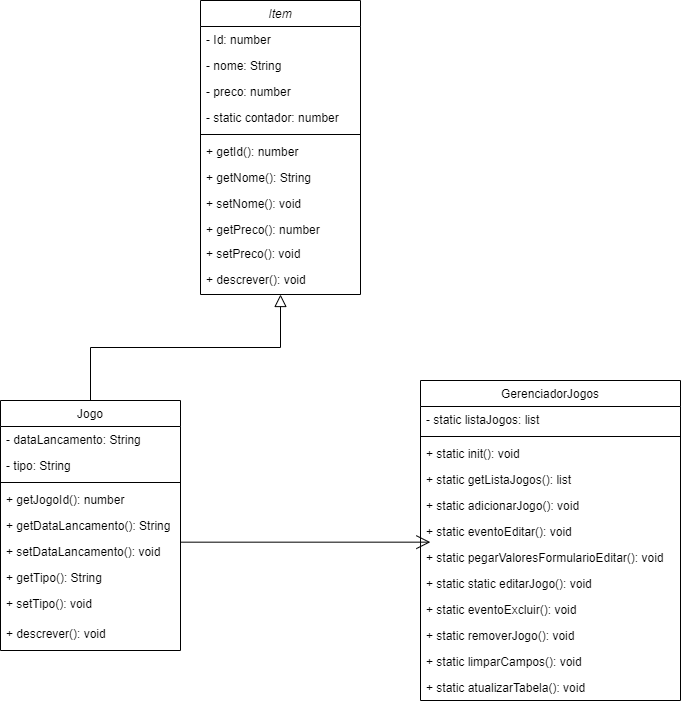

The diagram above was exported from draw.io. Its source (the exported page's mxGraphModel, read from the mxfile embedded in the PNG):
<mxGraphModel dx="1434" dy="758" grid="1" gridSize="10" guides="1" tooltips="1" connect="1" arrows="1" fold="1" page="1" pageScale="1" pageWidth="827" pageHeight="1169" math="0" shadow="0">
  <root>
    <mxCell id="WIyWlLk6GJQsqaUBKTNV-0" />
    <mxCell id="WIyWlLk6GJQsqaUBKTNV-1" parent="WIyWlLk6GJQsqaUBKTNV-0" />
    <mxCell id="zkfFHV4jXpPFQw0GAbJ--0" value="Item" style="swimlane;fontStyle=2;align=center;verticalAlign=top;childLayout=stackLayout;horizontal=1;startSize=26;horizontalStack=0;resizeParent=1;resizeLast=0;collapsible=1;marginBottom=0;rounded=0;shadow=0;strokeWidth=1;" parent="WIyWlLk6GJQsqaUBKTNV-1" vertex="1">
      <mxGeometry x="300" y="40" width="160" height="294" as="geometry">
        <mxRectangle x="230" y="140" width="160" height="26" as="alternateBounds" />
      </mxGeometry>
    </mxCell>
    <mxCell id="zkfFHV4jXpPFQw0GAbJ--1" value="- Id: number" style="text;align=left;verticalAlign=top;spacingLeft=4;spacingRight=4;overflow=hidden;rotatable=0;points=[[0,0.5],[1,0.5]];portConstraint=eastwest;" parent="zkfFHV4jXpPFQw0GAbJ--0" vertex="1">
      <mxGeometry y="26" width="160" height="26" as="geometry" />
    </mxCell>
    <mxCell id="zkfFHV4jXpPFQw0GAbJ--2" value="- nome: String" style="text;align=left;verticalAlign=top;spacingLeft=4;spacingRight=4;overflow=hidden;rotatable=0;points=[[0,0.5],[1,0.5]];portConstraint=eastwest;rounded=0;shadow=0;html=0;" parent="zkfFHV4jXpPFQw0GAbJ--0" vertex="1">
      <mxGeometry y="52" width="160" height="26" as="geometry" />
    </mxCell>
    <mxCell id="zkfFHV4jXpPFQw0GAbJ--3" value="- preco: number" style="text;align=left;verticalAlign=top;spacingLeft=4;spacingRight=4;overflow=hidden;rotatable=0;points=[[0,0.5],[1,0.5]];portConstraint=eastwest;rounded=0;shadow=0;html=0;" parent="zkfFHV4jXpPFQw0GAbJ--0" vertex="1">
      <mxGeometry y="78" width="160" height="26" as="geometry" />
    </mxCell>
    <mxCell id="QoCe-8Lu43vBFiRxalDG-6" value="- static contador: number" style="text;align=left;verticalAlign=top;spacingLeft=4;spacingRight=4;overflow=hidden;rotatable=0;points=[[0,0.5],[1,0.5]];portConstraint=eastwest;rounded=0;shadow=0;html=0;" vertex="1" parent="zkfFHV4jXpPFQw0GAbJ--0">
      <mxGeometry y="104" width="160" height="26" as="geometry" />
    </mxCell>
    <mxCell id="zkfFHV4jXpPFQw0GAbJ--4" value="" style="line;html=1;strokeWidth=1;align=left;verticalAlign=middle;spacingTop=-1;spacingLeft=3;spacingRight=3;rotatable=0;labelPosition=right;points=[];portConstraint=eastwest;" parent="zkfFHV4jXpPFQw0GAbJ--0" vertex="1">
      <mxGeometry y="130" width="160" height="8" as="geometry" />
    </mxCell>
    <mxCell id="zkfFHV4jXpPFQw0GAbJ--5" value="+ getId(): number" style="text;align=left;verticalAlign=top;spacingLeft=4;spacingRight=4;overflow=hidden;rotatable=0;points=[[0,0.5],[1,0.5]];portConstraint=eastwest;" parent="zkfFHV4jXpPFQw0GAbJ--0" vertex="1">
      <mxGeometry y="138" width="160" height="26" as="geometry" />
    </mxCell>
    <mxCell id="QoCe-8Lu43vBFiRxalDG-7" value="+ getNome(): String" style="text;align=left;verticalAlign=top;spacingLeft=4;spacingRight=4;overflow=hidden;rotatable=0;points=[[0,0.5],[1,0.5]];portConstraint=eastwest;" vertex="1" parent="zkfFHV4jXpPFQw0GAbJ--0">
      <mxGeometry y="164" width="160" height="26" as="geometry" />
    </mxCell>
    <mxCell id="QoCe-8Lu43vBFiRxalDG-8" value="+ setNome(): void" style="text;align=left;verticalAlign=top;spacingLeft=4;spacingRight=4;overflow=hidden;rotatable=0;points=[[0,0.5],[1,0.5]];portConstraint=eastwest;" vertex="1" parent="zkfFHV4jXpPFQw0GAbJ--0">
      <mxGeometry y="190" width="160" height="26" as="geometry" />
    </mxCell>
    <mxCell id="QoCe-8Lu43vBFiRxalDG-9" value="+ getPreco(): number" style="text;align=left;verticalAlign=top;spacingLeft=4;spacingRight=4;overflow=hidden;rotatable=0;points=[[0,0.5],[1,0.5]];portConstraint=eastwest;" vertex="1" parent="zkfFHV4jXpPFQw0GAbJ--0">
      <mxGeometry y="216" width="160" height="24" as="geometry" />
    </mxCell>
    <mxCell id="QoCe-8Lu43vBFiRxalDG-10" value="+ setPreco(): void" style="text;align=left;verticalAlign=top;spacingLeft=4;spacingRight=4;overflow=hidden;rotatable=0;points=[[0,0.5],[1,0.5]];portConstraint=eastwest;" vertex="1" parent="zkfFHV4jXpPFQw0GAbJ--0">
      <mxGeometry y="240" width="160" height="26" as="geometry" />
    </mxCell>
    <mxCell id="QoCe-8Lu43vBFiRxalDG-11" value="+ descrever(): void" style="text;align=left;verticalAlign=top;spacingLeft=4;spacingRight=4;overflow=hidden;rotatable=0;points=[[0,0.5],[1,0.5]];portConstraint=eastwest;" vertex="1" parent="zkfFHV4jXpPFQw0GAbJ--0">
      <mxGeometry y="266" width="160" height="26" as="geometry" />
    </mxCell>
    <mxCell id="zkfFHV4jXpPFQw0GAbJ--6" value="Jogo" style="swimlane;fontStyle=0;align=center;verticalAlign=top;childLayout=stackLayout;horizontal=1;startSize=26;horizontalStack=0;resizeParent=1;resizeLast=0;collapsible=1;marginBottom=0;rounded=0;shadow=0;strokeWidth=1;" parent="WIyWlLk6GJQsqaUBKTNV-1" vertex="1">
      <mxGeometry x="100" y="440" width="180" height="250" as="geometry">
        <mxRectangle x="130" y="380" width="160" height="26" as="alternateBounds" />
      </mxGeometry>
    </mxCell>
    <mxCell id="zkfFHV4jXpPFQw0GAbJ--7" value="- dataLancamento: String" style="text;align=left;verticalAlign=top;spacingLeft=4;spacingRight=4;overflow=hidden;rotatable=0;points=[[0,0.5],[1,0.5]];portConstraint=eastwest;" parent="zkfFHV4jXpPFQw0GAbJ--6" vertex="1">
      <mxGeometry y="26" width="180" height="26" as="geometry" />
    </mxCell>
    <mxCell id="zkfFHV4jXpPFQw0GAbJ--8" value="- tipo: String" style="text;align=left;verticalAlign=top;spacingLeft=4;spacingRight=4;overflow=hidden;rotatable=0;points=[[0,0.5],[1,0.5]];portConstraint=eastwest;rounded=0;shadow=0;html=0;" parent="zkfFHV4jXpPFQw0GAbJ--6" vertex="1">
      <mxGeometry y="52" width="180" height="26" as="geometry" />
    </mxCell>
    <mxCell id="zkfFHV4jXpPFQw0GAbJ--9" value="" style="line;html=1;strokeWidth=1;align=left;verticalAlign=middle;spacingTop=-1;spacingLeft=3;spacingRight=3;rotatable=0;labelPosition=right;points=[];portConstraint=eastwest;" parent="zkfFHV4jXpPFQw0GAbJ--6" vertex="1">
      <mxGeometry y="78" width="180" height="8" as="geometry" />
    </mxCell>
    <mxCell id="zkfFHV4jXpPFQw0GAbJ--11" value="+ getJogoId(): number" style="text;align=left;verticalAlign=top;spacingLeft=4;spacingRight=4;overflow=hidden;rotatable=0;points=[[0,0.5],[1,0.5]];portConstraint=eastwest;" parent="zkfFHV4jXpPFQw0GAbJ--6" vertex="1">
      <mxGeometry y="86" width="180" height="26" as="geometry" />
    </mxCell>
    <mxCell id="QoCe-8Lu43vBFiRxalDG-1" value="+ getDataLancamento(): String" style="text;align=left;verticalAlign=top;spacingLeft=4;spacingRight=4;overflow=hidden;rotatable=0;points=[[0,0.5],[1,0.5]];portConstraint=eastwest;" vertex="1" parent="zkfFHV4jXpPFQw0GAbJ--6">
      <mxGeometry y="112" width="180" height="26" as="geometry" />
    </mxCell>
    <mxCell id="QoCe-8Lu43vBFiRxalDG-2" value="+ setDataLancamento(): void" style="text;align=left;verticalAlign=top;spacingLeft=4;spacingRight=4;overflow=hidden;rotatable=0;points=[[0,0.5],[1,0.5]];portConstraint=eastwest;" vertex="1" parent="zkfFHV4jXpPFQw0GAbJ--6">
      <mxGeometry y="138" width="180" height="26" as="geometry" />
    </mxCell>
    <mxCell id="QoCe-8Lu43vBFiRxalDG-3" value="+ getTipo(): String" style="text;align=left;verticalAlign=top;spacingLeft=4;spacingRight=4;overflow=hidden;rotatable=0;points=[[0,0.5],[1,0.5]];portConstraint=eastwest;" vertex="1" parent="zkfFHV4jXpPFQw0GAbJ--6">
      <mxGeometry y="164" width="180" height="26" as="geometry" />
    </mxCell>
    <mxCell id="QoCe-8Lu43vBFiRxalDG-4" value="+ setTipo(): void" style="text;align=left;verticalAlign=top;spacingLeft=4;spacingRight=4;overflow=hidden;rotatable=0;points=[[0,0.5],[1,0.5]];portConstraint=eastwest;" vertex="1" parent="zkfFHV4jXpPFQw0GAbJ--6">
      <mxGeometry y="190" width="180" height="30" as="geometry" />
    </mxCell>
    <mxCell id="QoCe-8Lu43vBFiRxalDG-5" value="+ descrever(): void" style="text;align=left;verticalAlign=top;spacingLeft=4;spacingRight=4;overflow=hidden;rotatable=0;points=[[0,0.5],[1,0.5]];portConstraint=eastwest;" vertex="1" parent="zkfFHV4jXpPFQw0GAbJ--6">
      <mxGeometry y="220" width="180" height="30" as="geometry" />
    </mxCell>
    <mxCell id="zkfFHV4jXpPFQw0GAbJ--12" value="" style="endArrow=block;endSize=10;endFill=0;shadow=0;strokeWidth=1;rounded=0;edgeStyle=elbowEdgeStyle;elbow=vertical;" parent="WIyWlLk6GJQsqaUBKTNV-1" source="zkfFHV4jXpPFQw0GAbJ--6" target="zkfFHV4jXpPFQw0GAbJ--0" edge="1">
      <mxGeometry width="160" relative="1" as="geometry">
        <mxPoint x="200" y="203" as="sourcePoint" />
        <mxPoint x="200" y="203" as="targetPoint" />
      </mxGeometry>
    </mxCell>
    <mxCell id="zkfFHV4jXpPFQw0GAbJ--17" value="GerenciadorJogos" style="swimlane;fontStyle=0;align=center;verticalAlign=top;childLayout=stackLayout;horizontal=1;startSize=26;horizontalStack=0;resizeParent=1;resizeLast=0;collapsible=1;marginBottom=0;rounded=0;shadow=0;strokeWidth=1;" parent="WIyWlLk6GJQsqaUBKTNV-1" vertex="1">
      <mxGeometry x="520" y="420" width="260" height="320" as="geometry">
        <mxRectangle x="550" y="140" width="160" height="26" as="alternateBounds" />
      </mxGeometry>
    </mxCell>
    <mxCell id="zkfFHV4jXpPFQw0GAbJ--18" value="- static listaJogos: list" style="text;align=left;verticalAlign=top;spacingLeft=4;spacingRight=4;overflow=hidden;rotatable=0;points=[[0,0.5],[1,0.5]];portConstraint=eastwest;" parent="zkfFHV4jXpPFQw0GAbJ--17" vertex="1">
      <mxGeometry y="26" width="260" height="26" as="geometry" />
    </mxCell>
    <mxCell id="zkfFHV4jXpPFQw0GAbJ--23" value="" style="line;html=1;strokeWidth=1;align=left;verticalAlign=middle;spacingTop=-1;spacingLeft=3;spacingRight=3;rotatable=0;labelPosition=right;points=[];portConstraint=eastwest;" parent="zkfFHV4jXpPFQw0GAbJ--17" vertex="1">
      <mxGeometry y="52" width="260" height="8" as="geometry" />
    </mxCell>
    <mxCell id="zkfFHV4jXpPFQw0GAbJ--24" value="+ static init(): void" style="text;align=left;verticalAlign=top;spacingLeft=4;spacingRight=4;overflow=hidden;rotatable=0;points=[[0,0.5],[1,0.5]];portConstraint=eastwest;" parent="zkfFHV4jXpPFQw0GAbJ--17" vertex="1">
      <mxGeometry y="60" width="260" height="26" as="geometry" />
    </mxCell>
    <mxCell id="zkfFHV4jXpPFQw0GAbJ--25" value="+ static getListaJogos(): list" style="text;align=left;verticalAlign=top;spacingLeft=4;spacingRight=4;overflow=hidden;rotatable=0;points=[[0,0.5],[1,0.5]];portConstraint=eastwest;" parent="zkfFHV4jXpPFQw0GAbJ--17" vertex="1">
      <mxGeometry y="86" width="260" height="26" as="geometry" />
    </mxCell>
    <mxCell id="QoCe-8Lu43vBFiRxalDG-12" value="+ static adicionarJogo(): void" style="text;align=left;verticalAlign=top;spacingLeft=4;spacingRight=4;overflow=hidden;rotatable=0;points=[[0,0.5],[1,0.5]];portConstraint=eastwest;" vertex="1" parent="zkfFHV4jXpPFQw0GAbJ--17">
      <mxGeometry y="112" width="260" height="26" as="geometry" />
    </mxCell>
    <mxCell id="QoCe-8Lu43vBFiRxalDG-13" value="+ static eventoEditar(): void" style="text;align=left;verticalAlign=top;spacingLeft=4;spacingRight=4;overflow=hidden;rotatable=0;points=[[0,0.5],[1,0.5]];portConstraint=eastwest;" vertex="1" parent="zkfFHV4jXpPFQw0GAbJ--17">
      <mxGeometry y="138" width="260" height="26" as="geometry" />
    </mxCell>
    <mxCell id="QoCe-8Lu43vBFiRxalDG-14" value="+ static pegarValoresFormularioEditar(): void" style="text;align=left;verticalAlign=top;spacingLeft=4;spacingRight=4;overflow=hidden;rotatable=0;points=[[0,0.5],[1,0.5]];portConstraint=eastwest;" vertex="1" parent="zkfFHV4jXpPFQw0GAbJ--17">
      <mxGeometry y="164" width="260" height="26" as="geometry" />
    </mxCell>
    <mxCell id="QoCe-8Lu43vBFiRxalDG-15" value="+ static static editarJogo(): void" style="text;align=left;verticalAlign=top;spacingLeft=4;spacingRight=4;overflow=hidden;rotatable=0;points=[[0,0.5],[1,0.5]];portConstraint=eastwest;" vertex="1" parent="zkfFHV4jXpPFQw0GAbJ--17">
      <mxGeometry y="190" width="260" height="26" as="geometry" />
    </mxCell>
    <mxCell id="QoCe-8Lu43vBFiRxalDG-16" value="+ static eventoExcluir(): void" style="text;align=left;verticalAlign=top;spacingLeft=4;spacingRight=4;overflow=hidden;rotatable=0;points=[[0,0.5],[1,0.5]];portConstraint=eastwest;" vertex="1" parent="zkfFHV4jXpPFQw0GAbJ--17">
      <mxGeometry y="216" width="260" height="26" as="geometry" />
    </mxCell>
    <mxCell id="QoCe-8Lu43vBFiRxalDG-17" value="+ static removerJogo(): void" style="text;align=left;verticalAlign=top;spacingLeft=4;spacingRight=4;overflow=hidden;rotatable=0;points=[[0,0.5],[1,0.5]];portConstraint=eastwest;" vertex="1" parent="zkfFHV4jXpPFQw0GAbJ--17">
      <mxGeometry y="242" width="260" height="26" as="geometry" />
    </mxCell>
    <mxCell id="QoCe-8Lu43vBFiRxalDG-18" value="+ static limparCampos(): void" style="text;align=left;verticalAlign=top;spacingLeft=4;spacingRight=4;overflow=hidden;rotatable=0;points=[[0,0.5],[1,0.5]];portConstraint=eastwest;" vertex="1" parent="zkfFHV4jXpPFQw0GAbJ--17">
      <mxGeometry y="268" width="260" height="26" as="geometry" />
    </mxCell>
    <mxCell id="QoCe-8Lu43vBFiRxalDG-19" value="+ static atualizarTabela(): void" style="text;align=left;verticalAlign=top;spacingLeft=4;spacingRight=4;overflow=hidden;rotatable=0;points=[[0,0.5],[1,0.5]];portConstraint=eastwest;" vertex="1" parent="zkfFHV4jXpPFQw0GAbJ--17">
      <mxGeometry y="294" width="260" height="26" as="geometry" />
    </mxCell>
    <mxCell id="QoCe-8Lu43vBFiRxalDG-0" value="" style="endArrow=open;endFill=1;endSize=12;html=1;rounded=0;exitX=1.004;exitY=0.141;exitDx=0;exitDy=0;exitPerimeter=0;entryX=0.038;entryY=-0.09;entryDx=0;entryDy=0;entryPerimeter=0;" edge="1" parent="WIyWlLk6GJQsqaUBKTNV-1" source="QoCe-8Lu43vBFiRxalDG-2" target="QoCe-8Lu43vBFiRxalDG-14">
      <mxGeometry width="160" relative="1" as="geometry">
        <mxPoint x="294" y="550.5" as="sourcePoint" />
        <mxPoint x="534" y="579.5" as="targetPoint" />
      </mxGeometry>
    </mxCell>
  </root>
</mxGraphModel>